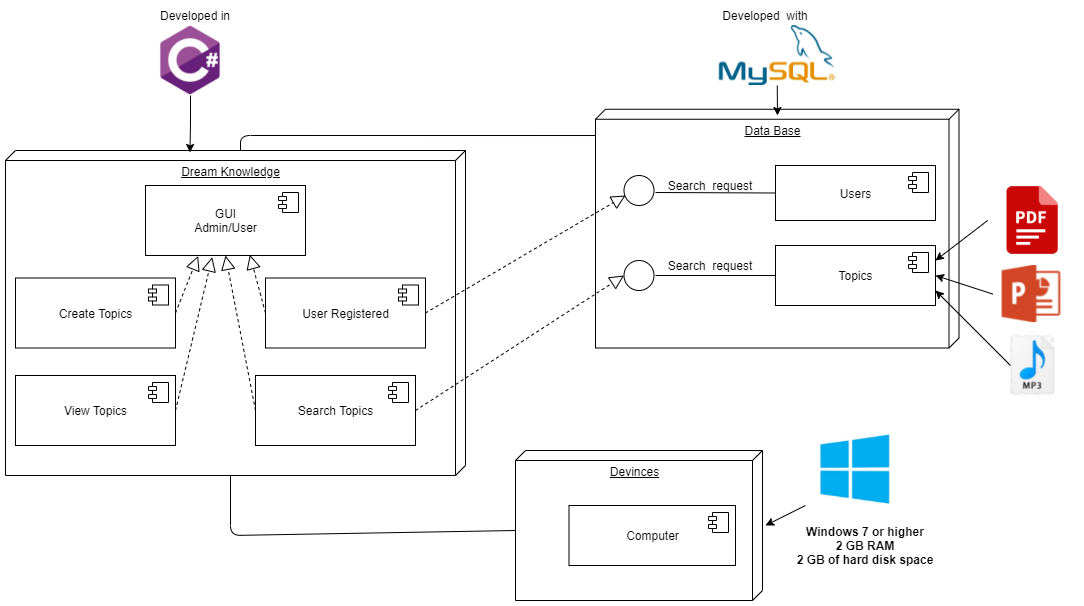

The diagram above was exported from draw.io. Its source (the exported page's mxGraphModel, read from the mxfile embedded in the PNG):
<mxGraphModel dx="868" dy="1594" grid="1" gridSize="10" guides="1" tooltips="1" connect="1" arrows="1" fold="1" page="1" pageScale="1" pageWidth="827" pageHeight="1169" math="0" shadow="0">
  <root>
    <mxCell id="0" />
    <mxCell id="1" parent="0" />
    <mxCell id="n9MMTfFvZTOBWEQ1Hheq-29" value="Data Base" style="verticalAlign=top;align=center;spacingTop=8;spacingLeft=2;spacingRight=12;shape=cube;size=10;direction=south;fontStyle=4;html=1;" parent="1" vertex="1">
      <mxGeometry x="630" y="93.75" width="363.5" height="238.75" as="geometry" />
    </mxCell>
    <mxCell id="n9MMTfFvZTOBWEQ1Hheq-28" value="Devinces" style="verticalAlign=top;align=center;spacingTop=8;spacingLeft=2;spacingRight=12;shape=cube;size=10;direction=south;fontStyle=4;html=1;" parent="1" vertex="1">
      <mxGeometry x="550" y="435" width="247" height="150" as="geometry" />
    </mxCell>
    <mxCell id="n9MMTfFvZTOBWEQ1Hheq-7" value="Dream Knowledge" style="verticalAlign=top;align=center;spacingTop=8;spacingLeft=2;spacingRight=12;shape=cube;size=10;direction=south;fontStyle=4;html=1;" parent="1" vertex="1">
      <mxGeometry x="40" y="135" width="460" height="325" as="geometry" />
    </mxCell>
    <mxCell id="n9MMTfFvZTOBWEQ1Hheq-5" value="Create Topics" style="html=1;dropTarget=0;" parent="1" vertex="1">
      <mxGeometry x="50" y="262.5" width="160" height="70" as="geometry" />
    </mxCell>
    <mxCell id="n9MMTfFvZTOBWEQ1Hheq-6" value="" style="shape=module;jettyWidth=8;jettyHeight=4;" parent="n9MMTfFvZTOBWEQ1Hheq-5" vertex="1">
      <mxGeometry x="1" width="20" height="20" relative="1" as="geometry">
        <mxPoint x="-27" y="7" as="offset" />
      </mxGeometry>
    </mxCell>
    <mxCell id="n9MMTfFvZTOBWEQ1Hheq-9" value="View Topics" style="html=1;dropTarget=0;" parent="1" vertex="1">
      <mxGeometry x="50" y="360" width="160" height="70" as="geometry" />
    </mxCell>
    <mxCell id="n9MMTfFvZTOBWEQ1Hheq-10" value="" style="shape=module;jettyWidth=8;jettyHeight=4;" parent="n9MMTfFvZTOBWEQ1Hheq-9" vertex="1">
      <mxGeometry x="1" width="20" height="20" relative="1" as="geometry">
        <mxPoint x="-27" y="7" as="offset" />
      </mxGeometry>
    </mxCell>
    <mxCell id="n9MMTfFvZTOBWEQ1Hheq-11" value="Search Topics" style="html=1;dropTarget=0;" parent="1" vertex="1">
      <mxGeometry x="290" y="360" width="160" height="70" as="geometry" />
    </mxCell>
    <mxCell id="n9MMTfFvZTOBWEQ1Hheq-12" value="" style="shape=module;jettyWidth=8;jettyHeight=4;" parent="n9MMTfFvZTOBWEQ1Hheq-11" vertex="1">
      <mxGeometry x="1" width="20" height="20" relative="1" as="geometry">
        <mxPoint x="-27" y="7" as="offset" />
      </mxGeometry>
    </mxCell>
    <mxCell id="n9MMTfFvZTOBWEQ1Hheq-13" value="GUI&lt;br&gt;Admin/User" style="html=1;dropTarget=0;" parent="1" vertex="1">
      <mxGeometry x="180" y="170" width="160" height="70" as="geometry" />
    </mxCell>
    <mxCell id="n9MMTfFvZTOBWEQ1Hheq-14" value="" style="shape=module;jettyWidth=8;jettyHeight=4;" parent="n9MMTfFvZTOBWEQ1Hheq-13" vertex="1">
      <mxGeometry x="1" width="20" height="20" relative="1" as="geometry">
        <mxPoint x="-27" y="7" as="offset" />
      </mxGeometry>
    </mxCell>
    <mxCell id="n9MMTfFvZTOBWEQ1Hheq-15" value="User Registered" style="html=1;dropTarget=0;" parent="1" vertex="1">
      <mxGeometry x="300" y="262.5" width="160" height="70" as="geometry" />
    </mxCell>
    <mxCell id="n9MMTfFvZTOBWEQ1Hheq-16" value="" style="shape=module;jettyWidth=8;jettyHeight=4;" parent="n9MMTfFvZTOBWEQ1Hheq-15" vertex="1">
      <mxGeometry x="1" width="20" height="20" relative="1" as="geometry">
        <mxPoint x="-27" y="7" as="offset" />
      </mxGeometry>
    </mxCell>
    <mxCell id="n9MMTfFvZTOBWEQ1Hheq-17" value="Computer" style="html=1;dropTarget=0;" parent="1" vertex="1">
      <mxGeometry x="603.5" y="490" width="166.5" height="60" as="geometry" />
    </mxCell>
    <mxCell id="n9MMTfFvZTOBWEQ1Hheq-18" value="" style="shape=module;jettyWidth=8;jettyHeight=4;" parent="n9MMTfFvZTOBWEQ1Hheq-17" vertex="1">
      <mxGeometry x="1" width="20" height="20" relative="1" as="geometry">
        <mxPoint x="-27" y="7" as="offset" />
      </mxGeometry>
    </mxCell>
    <mxCell id="n9MMTfFvZTOBWEQ1Hheq-19" value="Topics" style="html=1;dropTarget=0;" parent="1" vertex="1">
      <mxGeometry x="810" y="230" width="160" height="60" as="geometry" />
    </mxCell>
    <mxCell id="n9MMTfFvZTOBWEQ1Hheq-20" value="" style="shape=module;jettyWidth=8;jettyHeight=4;" parent="n9MMTfFvZTOBWEQ1Hheq-19" vertex="1">
      <mxGeometry x="1" width="20" height="20" relative="1" as="geometry">
        <mxPoint x="-27" y="7" as="offset" />
      </mxGeometry>
    </mxCell>
    <mxCell id="n9MMTfFvZTOBWEQ1Hheq-21" value="Users" style="html=1;dropTarget=0;" parent="1" vertex="1">
      <mxGeometry x="810" y="150" width="160" height="55" as="geometry" />
    </mxCell>
    <mxCell id="n9MMTfFvZTOBWEQ1Hheq-22" value="" style="shape=module;jettyWidth=8;jettyHeight=4;" parent="n9MMTfFvZTOBWEQ1Hheq-21" vertex="1">
      <mxGeometry x="1" width="20" height="20" relative="1" as="geometry">
        <mxPoint x="-27" y="7" as="offset" />
      </mxGeometry>
    </mxCell>
    <mxCell id="n9MMTfFvZTOBWEQ1Hheq-30" value="" style="shape=image;verticalLabelPosition=bottom;labelBackgroundColor=#ffffff;verticalAlign=top;aspect=fixed;imageAspect=0;image=https://www.muycomputer.com/wp-content/uploads/2013/08/Windows8.jpeg;" parent="1" vertex="1">
      <mxGeometry x="840" y="418.65" width="100" height="71.35" as="geometry" />
    </mxCell>
    <mxCell id="n9MMTfFvZTOBWEQ1Hheq-31" value="Windows 7 or higher&#10;2 GB RAM&#10;2 GB of hard disk space&#10;" style="text;align=center;fontStyle=1;verticalAlign=middle;spacingLeft=3;spacingRight=3;strokeColor=none;rotatable=0;points=[[0,0.5],[1,0.5]];portConstraint=eastwest;" parent="1" vertex="1">
      <mxGeometry x="860" y="524" width="80" height="26" as="geometry" />
    </mxCell>
    <mxCell id="n9MMTfFvZTOBWEQ1Hheq-32" value="" style="endArrow=classic;html=1;exitX=0;exitY=1;exitDx=0;exitDy=0;" parent="1" source="n9MMTfFvZTOBWEQ1Hheq-30" edge="1">
      <mxGeometry width="50" height="50" relative="1" as="geometry">
        <mxPoint x="860" y="690" as="sourcePoint" />
        <mxPoint x="800" y="510" as="targetPoint" />
      </mxGeometry>
    </mxCell>
    <mxCell id="n9MMTfFvZTOBWEQ1Hheq-33" value="" style="ellipse;whiteSpace=wrap;html=1;aspect=fixed;" parent="1" vertex="1">
      <mxGeometry x="658.5" y="160" width="30" height="30" as="geometry" />
    </mxCell>
    <mxCell id="n9MMTfFvZTOBWEQ1Hheq-34" value="" style="endArrow=none;html=1;entryX=0;entryY=0.5;entryDx=0;entryDy=0;" parent="1" target="n9MMTfFvZTOBWEQ1Hheq-21" edge="1">
      <mxGeometry width="50" height="50" relative="1" as="geometry">
        <mxPoint x="690" y="177" as="sourcePoint" />
        <mxPoint x="770" y="172.5" as="targetPoint" />
      </mxGeometry>
    </mxCell>
    <mxCell id="n9MMTfFvZTOBWEQ1Hheq-36" value="" style="ellipse;whiteSpace=wrap;html=1;aspect=fixed;" parent="1" vertex="1">
      <mxGeometry x="658.5" y="245" width="30" height="30" as="geometry" />
    </mxCell>
    <mxCell id="n9MMTfFvZTOBWEQ1Hheq-37" value="" style="endArrow=none;html=1;entryX=0;entryY=0.5;entryDx=0;entryDy=0;" parent="1" target="n9MMTfFvZTOBWEQ1Hheq-19" edge="1">
      <mxGeometry width="50" height="50" relative="1" as="geometry">
        <mxPoint x="690" y="260" as="sourcePoint" />
        <mxPoint x="810" y="257.4999999999999" as="targetPoint" />
      </mxGeometry>
    </mxCell>
    <mxCell id="n9MMTfFvZTOBWEQ1Hheq-41" value="" style="shape=image;verticalLabelPosition=bottom;labelBackgroundColor=#ffffff;verticalAlign=top;aspect=fixed;imageAspect=0;image=https://d1.awsstatic.com/asset-repository/products/amazon-rds/1024px-MySQL.ff87215b43fd7292af172e2a5d9b844217262571.png;" parent="1" vertex="1">
      <mxGeometry x="753.76" y="10" width="115.98" height="60" as="geometry" />
    </mxCell>
    <mxCell id="n9MMTfFvZTOBWEQ1Hheq-44" value="Search&amp;nbsp; request" style="text;html=1;strokeColor=none;fillColor=none;align=center;verticalAlign=middle;whiteSpace=wrap;rounded=0;" parent="1" vertex="1">
      <mxGeometry x="700" y="160" width="90" height="20" as="geometry" />
    </mxCell>
    <mxCell id="n9MMTfFvZTOBWEQ1Hheq-45" value="Search&amp;nbsp; request" style="text;html=1;strokeColor=none;fillColor=none;align=center;verticalAlign=middle;whiteSpace=wrap;rounded=0;" parent="1" vertex="1">
      <mxGeometry x="700" y="240" width="90" height="20" as="geometry" />
    </mxCell>
    <mxCell id="n9MMTfFvZTOBWEQ1Hheq-47" value="" style="endArrow=block;dashed=1;endFill=0;endSize=12;html=1;exitX=1;exitY=0.5;exitDx=0;exitDy=0;" parent="1" source="n9MMTfFvZTOBWEQ1Hheq-15" edge="1">
      <mxGeometry width="160" relative="1" as="geometry">
        <mxPoint x="430" y="100" as="sourcePoint" />
        <mxPoint x="660" y="180" as="targetPoint" />
      </mxGeometry>
    </mxCell>
    <mxCell id="n9MMTfFvZTOBWEQ1Hheq-48" value="" style="endArrow=block;dashed=1;endFill=0;endSize=12;html=1;exitX=1;exitY=0.5;exitDx=0;exitDy=0;entryX=0;entryY=0.5;entryDx=0;entryDy=0;" parent="1" source="n9MMTfFvZTOBWEQ1Hheq-11" target="n9MMTfFvZTOBWEQ1Hheq-36" edge="1">
      <mxGeometry width="160" relative="1" as="geometry">
        <mxPoint x="450" y="307.5" as="sourcePoint" />
        <mxPoint x="670" y="190" as="targetPoint" />
      </mxGeometry>
    </mxCell>
    <mxCell id="n9MMTfFvZTOBWEQ1Hheq-49" value="" style="endArrow=block;dashed=1;endFill=0;endSize=12;html=1;exitX=1;exitY=0.5;exitDx=0;exitDy=0;entryX=0.329;entryY=1.007;entryDx=0;entryDy=0;entryPerimeter=0;" parent="1" source="n9MMTfFvZTOBWEQ1Hheq-5" target="n9MMTfFvZTOBWEQ1Hheq-13" edge="1">
      <mxGeometry width="160" relative="1" as="geometry">
        <mxPoint x="450" y="405" as="sourcePoint" />
        <mxPoint x="668.4999999999998" y="270" as="targetPoint" />
      </mxGeometry>
    </mxCell>
    <mxCell id="n9MMTfFvZTOBWEQ1Hheq-50" value="" style="endArrow=block;dashed=1;endFill=0;endSize=12;html=1;exitX=1;exitY=0.5;exitDx=0;exitDy=0;entryX=0.417;entryY=1.024;entryDx=0;entryDy=0;entryPerimeter=0;" parent="1" source="n9MMTfFvZTOBWEQ1Hheq-9" target="n9MMTfFvZTOBWEQ1Hheq-13" edge="1">
      <mxGeometry width="160" relative="1" as="geometry">
        <mxPoint x="220" y="307.5" as="sourcePoint" />
        <mxPoint x="270" y="250" as="targetPoint" />
      </mxGeometry>
    </mxCell>
    <mxCell id="n9MMTfFvZTOBWEQ1Hheq-51" value="" style="endArrow=block;dashed=1;endFill=0;endSize=12;html=1;exitX=0;exitY=0.5;exitDx=0;exitDy=0;entryX=0.5;entryY=1;entryDx=0;entryDy=0;" parent="1" source="n9MMTfFvZTOBWEQ1Hheq-11" target="n9MMTfFvZTOBWEQ1Hheq-13" edge="1">
      <mxGeometry width="160" relative="1" as="geometry">
        <mxPoint x="220" y="405" as="sourcePoint" />
        <mxPoint x="256.72" y="251.68000000000006" as="targetPoint" />
      </mxGeometry>
    </mxCell>
    <mxCell id="n9MMTfFvZTOBWEQ1Hheq-52" value="" style="endArrow=block;dashed=1;endFill=0;endSize=12;html=1;exitX=0;exitY=0.5;exitDx=0;exitDy=0;entryX=0.652;entryY=0.99;entryDx=0;entryDy=0;entryPerimeter=0;" parent="1" source="n9MMTfFvZTOBWEQ1Hheq-15" target="n9MMTfFvZTOBWEQ1Hheq-13" edge="1">
      <mxGeometry width="160" relative="1" as="geometry">
        <mxPoint x="300" y="405" as="sourcePoint" />
        <mxPoint x="260" y="260" as="targetPoint" />
      </mxGeometry>
    </mxCell>
    <mxCell id="n9MMTfFvZTOBWEQ1Hheq-55" value="" style="endArrow=none;html=1;exitX=0;exitY=0;exitDx=0;exitDy=225;exitPerimeter=0;entryX=0.11;entryY=1;entryDx=0;entryDy=0;entryPerimeter=0;" parent="1" source="n9MMTfFvZTOBWEQ1Hheq-7" target="n9MMTfFvZTOBWEQ1Hheq-29" edge="1">
      <mxGeometry width="50" height="50" relative="1" as="geometry">
        <mxPoint x="340" y="110" as="sourcePoint" />
        <mxPoint x="500" y="60" as="targetPoint" />
        <Array as="points">
          <mxPoint x="275" y="120" />
        </Array>
      </mxGeometry>
    </mxCell>
    <mxCell id="n9MMTfFvZTOBWEQ1Hheq-56" value="" style="endArrow=none;html=1;exitX=0;exitY=0;exitDx=325;exitDy=235;exitPerimeter=0;entryX=0;entryY=0;entryDx=80;entryDy=247;entryPerimeter=0;" parent="1" source="n9MMTfFvZTOBWEQ1Hheq-7" target="n9MMTfFvZTOBWEQ1Hheq-28" edge="1">
      <mxGeometry width="50" height="50" relative="1" as="geometry">
        <mxPoint x="360" y="600" as="sourcePoint" />
        <mxPoint x="410" y="550" as="targetPoint" />
        <Array as="points">
          <mxPoint x="265" y="520" />
        </Array>
      </mxGeometry>
    </mxCell>
    <mxCell id="n9MMTfFvZTOBWEQ1Hheq-57" value="Developed in" style="text;html=1;strokeColor=none;fillColor=none;align=center;verticalAlign=middle;whiteSpace=wrap;rounded=0;" parent="1" vertex="1">
      <mxGeometry x="180" y="-10" width="100" height="20" as="geometry" />
    </mxCell>
    <mxCell id="n9MMTfFvZTOBWEQ1Hheq-60" style="edgeStyle=orthogonalEdgeStyle;rounded=0;orthogonalLoop=1;jettySize=auto;html=1;entryX=0.006;entryY=0.599;entryDx=0;entryDy=0;entryPerimeter=0;" parent="1" source="n9MMTfFvZTOBWEQ1Hheq-58" target="n9MMTfFvZTOBWEQ1Hheq-7" edge="1">
      <mxGeometry relative="1" as="geometry" />
    </mxCell>
    <mxCell id="n9MMTfFvZTOBWEQ1Hheq-58" value="" style="shape=image;verticalLabelPosition=bottom;labelBackgroundColor=#ffffff;verticalAlign=top;aspect=fixed;imageAspect=0;image=https://www.fixedbuffer.com/wp-content/uploads/2019/06/reflexion.png;" parent="1" vertex="1">
      <mxGeometry x="190" y="10" width="70" height="70" as="geometry" />
    </mxCell>
    <mxCell id="n9MMTfFvZTOBWEQ1Hheq-66" value="" style="shape=image;verticalLabelPosition=bottom;labelBackgroundColor=#ffffff;verticalAlign=top;aspect=fixed;imageAspect=0;image=https://play-lh.googleusercontent.com/9XKD5S7rwQ6FiPXSyp9SzLXfIue88ntf9sJ9K250IuHTL7pmn2-ZB0sngAX4A2Bw4w;" parent="1" vertex="1">
      <mxGeometry x="1022.16" y="160" width="90" height="90" as="geometry" />
    </mxCell>
    <mxCell id="n9MMTfFvZTOBWEQ1Hheq-68" value="" style="shape=image;verticalLabelPosition=bottom;labelBackgroundColor=#ffffff;verticalAlign=top;aspect=fixed;imageAspect=0;image=https://winphonemetro.com/files/2017/05/PowerPoint-Logo.jpg;" parent="1" vertex="1">
      <mxGeometry x="1027.16" y="250" width="80" height="57.08" as="geometry" />
    </mxCell>
    <mxCell id="n9MMTfFvZTOBWEQ1Hheq-69" value="" style="endArrow=classic;html=1;entryX=1;entryY=0.25;entryDx=0;entryDy=0;exitX=0;exitY=0.5;exitDx=0;exitDy=0;" parent="1" source="n9MMTfFvZTOBWEQ1Hheq-66" target="n9MMTfFvZTOBWEQ1Hheq-19" edge="1">
      <mxGeometry width="50" height="50" relative="1" as="geometry">
        <mxPoint x="1090" y="430" as="sourcePoint" />
        <mxPoint x="1140" y="380" as="targetPoint" />
      </mxGeometry>
    </mxCell>
    <mxCell id="n9MMTfFvZTOBWEQ1Hheq-70" value="" style="endArrow=classic;html=1;entryX=1;entryY=0.5;entryDx=0;entryDy=0;exitX=0;exitY=0.5;exitDx=0;exitDy=0;" parent="1" source="n9MMTfFvZTOBWEQ1Hheq-68" target="n9MMTfFvZTOBWEQ1Hheq-19" edge="1">
      <mxGeometry width="50" height="50" relative="1" as="geometry">
        <mxPoint x="1030" y="430" as="sourcePoint" />
        <mxPoint x="1080" y="380" as="targetPoint" />
      </mxGeometry>
    </mxCell>
    <mxCell id="n9MMTfFvZTOBWEQ1Hheq-74" value="" style="shape=image;verticalLabelPosition=bottom;labelBackgroundColor=#ffffff;verticalAlign=top;aspect=fixed;imageAspect=0;image=data:image/png,(base64 omitted: 17260 chars);" parent="1" vertex="1">
      <mxGeometry x="1045" y="320" width="44.31" height="60" as="geometry" />
    </mxCell>
    <mxCell id="n9MMTfFvZTOBWEQ1Hheq-75" value="" style="endArrow=classic;html=1;entryX=1;entryY=0.75;entryDx=0;entryDy=0;exitX=0;exitY=0.5;exitDx=0;exitDy=0;" parent="1" source="n9MMTfFvZTOBWEQ1Hheq-74" target="n9MMTfFvZTOBWEQ1Hheq-19" edge="1">
      <mxGeometry width="50" height="50" relative="1" as="geometry">
        <mxPoint x="1080" y="520" as="sourcePoint" />
        <mxPoint x="1130" y="470" as="targetPoint" />
      </mxGeometry>
    </mxCell>
    <mxCell id="n9MMTfFvZTOBWEQ1Hheq-76" value="" style="endArrow=classic;html=1;exitX=0.5;exitY=1;exitDx=0;exitDy=0;" parent="1" source="n9MMTfFvZTOBWEQ1Hheq-41" edge="1">
      <mxGeometry width="50" height="50" relative="1" as="geometry">
        <mxPoint x="600" y="90" as="sourcePoint" />
        <mxPoint x="812" y="100" as="targetPoint" />
      </mxGeometry>
    </mxCell>
    <mxCell id="n9MMTfFvZTOBWEQ1Hheq-77" value="Developed&amp;nbsp; with" style="text;html=1;strokeColor=none;fillColor=none;align=center;verticalAlign=middle;whiteSpace=wrap;rounded=0;" parent="1" vertex="1">
      <mxGeometry x="750" y="-10" width="100" height="20" as="geometry" />
    </mxCell>
  </root>
</mxGraphModel>